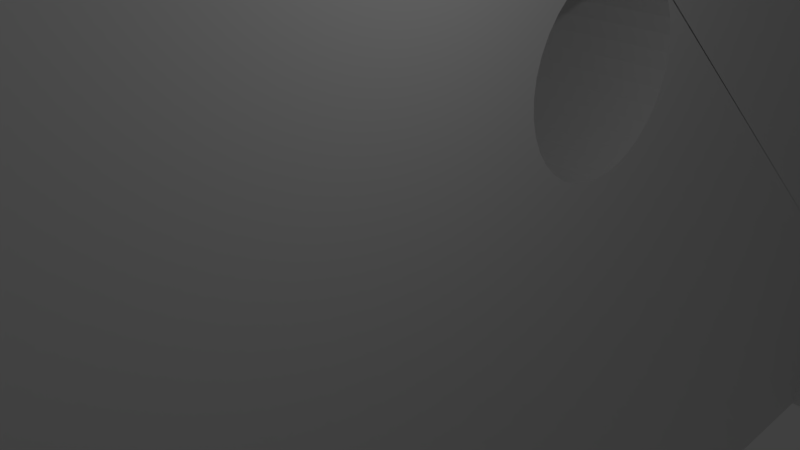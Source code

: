 # Source: 5500mW_v2.blend  (saved by Blender 2.79.0; exported with 4.5.12 LTS)
import bpy
from mathutils import Matrix  # noqa: F401  (used for matrix-valued properties, if any)

bpy.ops.wm.read_factory_settings(use_empty=True)
scene = bpy.context.scene
scene.name = 'Scene'

# ---- collections
col_collection_1 = bpy.data.collections.new('Collection 1'); scene.collection.children.link(col_collection_1)

# ---- world
world_world = bpy.data.worlds.new('World'); scene.world = world_world
world_world.color = (0.05088, 0.05088, 0.05088)
world_world.use_sun_shadow = False
world_world.sun_shadow_jitter_overblur = 0.0
world_world.cycles.sampling_method = 'MANUAL'

# ---- cameras
cam_camera = bpy.data.cameras.new('Camera')
cam_camera.clip_end = 100.0
cam_camera.lens = 35.0
cam_camera.sensor_width = 32.0
cam_camera.sensor_height = 18.0
cam_camera.ortho_scale = 7.314
cam_camera.dof.focus_distance = 0.0
cam_camera.dof.aperture_fstop = 128.0

# ---- lights
light_lamp = bpy.data.lights.new('Lamp', 'POINT')
light_lamp.transmission_factor = 0.0
light_lamp.cutoff_distance = 30.0
light_lamp.energy = 100.0
light_lamp.shadow_buffer_clip_start = 1.001
light_lamp.shadow_soft_size = 0.1
light_lamp.shadow_maximum_resolution = 0.006
light_lamp.use_absolute_resolution = True

# ---- meshes
me_z9m3_laser_kit__bracket_modified = bpy.data.meshes.new('Z9M3 laser kit  bracket modified')
me_z9m3_laser_kit__bracket_modified.from_pydata([(-39.86, 13.21, -3.238), (-40.17, 13.21, -11.57), (-14.83, 13.21, -3.238), (-14.52, 13.21, -11.57), (-48.6, 13.21, -3.238), (-48.9, 13.21, -3.238), (-48.9, 13.21, -11.57), (1.798e-07, -9.621, 2.508), (1.832e-07, -9.441, 2.251), (-3.176e-07, 4.687, -0.4218), (-4.874e-07, 5.0, 3.151), (-4.999e-07, 5.313, 3.123), (-9.33e-07, 17.15, 4.194), (-5.096e-07, 5.616, 3.042), (-5.162e-07, 5.9, 2.91), (3.915e-07, -11.62, -0.3406), (3.981e-07, -11.9, -0.208), (8.436e-07, -23.15, -6.482), (4.015e-07, -12.16, -0.02804), (4.015e-07, -12.38, 0.1938), (-5.196e-07, 6.157, 2.73), (-6.557e-07, 17.15, -6.482), (-5.196e-07, 6.379, 2.508), (-5.162e-07, 6.559, 2.251), (-5.096e-07, 6.691, 1.966), (-4.999e-07, 6.773, 1.663), (-4.874e-07, 6.8, 1.351), (-7.868e-07, 20.15, -6.482), (-1.064e-06, 20.15, 4.194), (3.545e-07, -10.69, -0.4218), (3.693e-07, -11.0, -0.4492), (3.818e-07, -11.31, -0.4218), (3.981e-07, -12.56, 0.4508), (3.915e-07, -12.69, 0.7352), (9.747e-07, -26.15, -6.482), (3.818e-07, -12.77, 1.038), (6.975e-07, -26.15, 4.194), (3.693e-07, -12.8, 1.351), (5.663e-07, -23.15, 4.194), (-3.013e-07, 4.1, -0.208), (-2.979e-07, 3.843, -0.02804), (1.798e-07, -9.843, 2.73), (-2.979e-07, 3.621, 0.1938), (-3.013e-07, 3.441, 0.4508), (3.545e-07, -12.77, 1.663), (3.377e-07, -12.69, 1.966), (4.809e-07, -23.15, 9.738), (3.194e-07, -12.56, 2.251), (3.003e-07, -12.38, 2.508), (-4.726e-07, 4.687, 3.123), (-1.018e-06, 17.15, 9.738), (-3.079e-07, 4.384, -0.3406), (-3.079e-07, 3.309, 0.7352), (-3.176e-07, 3.227, 1.038), (1.832e-07, -10.1, 2.91), (-3.301e-07, 3.2, 1.351), (2.809e-07, -12.16, 2.73), (2.618e-07, -11.9, 2.91), (2.436e-07, -11.62, 3.042), (2.809e-07, -9.621, 0.1938), (3.003e-07, -9.843, -0.02804), (-4.809e-07, 17.15, -11.57), (3.194e-07, -10.1, -0.208), (-3.617e-07, 3.309, 1.966), (-3.799e-07, 3.441, 2.251), (-3.99e-07, 3.621, 2.508), (-4.184e-07, 3.843, 2.73), (-4.375e-07, 4.1, 2.91), (-4.558e-07, 4.384, 3.042), (-4.726e-07, 6.773, 1.038), (-4.558e-07, 6.691, 0.7352), (-4.375e-07, 6.559, 0.4508), (-4.184e-07, 6.379, 0.1938), (1.018e-06, -23.15, -11.57), (3.377e-07, -10.38, -0.3406), (2.268e-07, -11.31, 3.123), (2.12e-07, -11.0, 3.151), (1.995e-07, -10.69, 3.123), (-3.99e-07, 6.157, -0.02804), (-3.799e-07, 5.9, -0.208), (-3.617e-07, 5.616, -0.3406), (-3.449e-07, 3.227, 1.663), (1.898e-07, -10.38, 3.042), (1.898e-07, -9.309, 1.966), (1.995e-07, -9.227, 1.663), (2.12e-07, -9.2, 1.351), (-3.449e-07, 5.313, -0.4218), (-3.301e-07, 5.0, -0.4492), (2.268e-07, -9.227, 1.038), (2.436e-07, -9.309, 0.7352), (2.618e-07, -9.441, 0.4508), (-39.11, 7.579, -3.741), (-41.65, 7.471, -3.665), (-41.79, 7.704, -3.829), (-43.03, 8.419, -4.329), (-43.34, 8.442, -4.345), (-39.85, 11.02, -6.149), (-43.96, 8.353, -4.282), (-44.24, 8.244, -4.206), (-48.58, 11.02, -6.149), (-44.5, 8.097, -4.103), (-44.72, 7.915, -3.976), (-45.12, 7.223, -3.492), (-47.58, 6.355, -2.884), (-45.04, 7.471, -3.665), (-44.9, 7.704, -3.829), (-41.97, 7.915, -3.976), (-42.19, 8.097, -4.103), (-43.66, 8.419, -4.329), (-42.44, 8.244, -4.206), (-42.73, 8.353, -4.282), (-45.14, 6.967, -3.312), (-45.12, 6.711, -3.133), (-47.38, 5.762, -2.469), (-45.04, 6.463, -2.959), (-47.07, 5.206, -2.079), (-44.9, 6.23, -2.796), (-46.64, 4.703, -1.727), (-44.72, 6.019, -2.649), (-46.11, 4.269, -1.423), (-44.5, 5.838, -2.521), (-45.49, 3.917, -1.176), (-44.24, 5.69, -2.418), (-44.81, 3.657, -0.9947), (-43.96, 5.582, -2.342), (-44.09, 3.498, -0.8834), (-43.66, 5.515, -2.296), (-43.34, 3.445, -0.8459), (-43.34, 5.493, -2.28), (-42.6, 3.498, -0.8834), (-43.03, 5.515, -2.296), (-41.87, 3.657, -0.9947), (-42.73, 5.582, -2.342), (-41.19, 3.917, -1.176), (-42.44, 5.69, -2.418), (-40.58, 4.269, -1.423), (-42.19, 5.838, -2.521), (-40.05, 4.703, -1.727), (-41.97, 6.019, -2.649), (-39.62, 5.206, -2.079), (-41.79, 6.23, -2.796), (-39.3, 5.762, -2.469), (-41.65, 6.463, -2.959), (-39.11, 6.355, -2.884), (-41.57, 6.711, -3.133), (-39.04, 6.967, -3.312), (-41.54, 6.967, -3.312), (-41.57, 7.223, -3.492), (-11.96, 8.353, -4.282), (-12.24, 8.244, -4.206), (-14.84, 11.02, -6.149), (-11.66, 8.419, -4.329), (-9.544, 6.967, -3.312), (-9.572, 7.223, -3.492), (-7.11, 6.355, -2.884), (-6.106, 11.02, -6.149), (-9.653, 7.471, -3.665), (-9.785, 7.704, -3.829), (-9.965, 7.915, -3.976), (-10.19, 8.097, -4.103), (-10.44, 8.244, -4.206), (-12.5, 8.097, -4.103), (-12.72, 7.915, -3.976), (-15.58, 7.579, -3.741), (-12.9, 7.704, -3.829), (-10.73, 8.353, -4.282), (-11.03, 8.419, -4.329), (-11.34, 8.442, -4.345), (-13.04, 7.471, -3.665), (-13.12, 7.223, -3.492), (-15.64, 6.967, -3.312), (-13.14, 6.967, -3.312), (-15.58, 6.355, -2.884), (-13.12, 6.711, -3.133), (-15.38, 5.762, -2.469), (-13.04, 6.463, -2.959), (-15.07, 5.206, -2.079), (-12.9, 6.23, -2.796), (-14.64, 4.703, -1.727), (-12.72, 6.019, -2.649), (-14.11, 4.269, -1.423), (-12.5, 5.838, -2.521), (-13.49, 3.917, -1.176), (-12.24, 5.69, -2.418), (-12.81, 3.657, -0.9947), (-11.96, 5.582, -2.342), (-12.09, 3.498, -0.8834), (-11.66, 5.515, -2.296), (-11.34, 3.445, -0.8459), (-11.34, 5.493, -2.28), (-10.6, 3.498, -0.8834), (-11.03, 5.515, -2.296), (-9.874, 3.657, -0.9947), (-10.73, 5.582, -2.342), (-9.194, 3.917, -1.176), (-10.44, 5.69, -2.418), (-8.58, 4.269, -1.423), (-10.19, 5.838, -2.521), (-8.05, 4.703, -1.727), (-9.965, 6.019, -2.649), (-7.62, 5.206, -2.079), (-9.785, 6.23, -2.796), (-7.304, 5.762, -2.469), (-9.653, 6.463, -2.959), (-9.572, 6.711, -3.133), (-6.103, 13.08, -3.238), (-5.789, 13.21, -11.57), (-6.117, 12.93, -3.305), (-6.135, 12.78, -3.348), (-6.156, 12.62, -3.365), (-6.18, 12.46, -3.357), (-6.206, 12.3, -3.324), (-7.11, 8.076, -0.4266), (-6.262, 12.02, -3.185), (-6.234, 12.15, -3.266), (-14.87, 12.78, -3.348), (-14.85, 12.93, -3.305), (-14.84, 13.08, -3.238), (-14.97, 12.15, -3.266), (-14.94, 12.3, -3.324), (-14.91, 12.46, -3.357), (-14.89, 12.62, -3.365), (-15.58, 9.3, -1.283), (-14.99, 12.02, -3.185), (-39.85, 13.08, -3.238), (-39.84, 12.93, -3.305), (-39.82, 12.78, -3.348), (-39.8, 12.62, -3.365), (-39.78, 12.46, -3.357), (-39.75, 12.3, -3.324), (-39.11, 9.3, -1.283), (-39.69, 12.02, -3.185), (-39.72, 12.15, -3.266), (-48.55, 12.78, -3.348), (-48.57, 12.93, -3.305), (-48.59, 13.08, -3.238), (-48.45, 12.15, -3.266), (-48.48, 12.3, -3.324), (-48.51, 12.46, -3.357), (-48.53, 12.62, -3.365), (-47.58, 8.076, -0.4266), (-48.43, 12.02, -3.185), (-11.66, 10.14, -1.872), (-11.34, 10.16, -1.887), (-11.03, 10.14, -1.872), (-10.73, 10.07, -1.825), (-10.44, 9.965, -1.749), (-10.19, 9.817, -1.646), (-9.965, 9.636, -1.518), (-9.572, 8.944, -1.034), (-9.653, 9.192, -1.208), (-9.785, 9.425, -1.371), (-12.72, 9.636, -1.518), (-12.5, 9.817, -1.646), (-13.04, 9.192, -1.208), (-12.9, 9.425, -1.371), (-12.24, 9.965, -1.749), (-11.96, 10.07, -1.825), (-9.544, 8.688, -0.8549), (-9.572, 8.432, -0.6756), (-7.304, 7.483, -0.01131), (-9.653, 8.184, -0.5017), (-7.62, 6.927, 0.3783), (-9.785, 7.951, -0.3386), (-8.05, 6.424, 0.7305), (-9.965, 7.74, -0.1912), (-8.58, 5.99, 1.034), (-10.19, 7.558, -0.06396), (-9.194, 5.637, 1.281), (-10.44, 7.411, 0.03926), (-9.874, 5.378, 1.463), (-10.73, 7.302, 0.1153), (-10.6, 5.219, 1.574), (-11.03, 7.236, 0.1619), (-11.34, 5.166, 1.612), (-11.34, 7.213, 0.1776), (-12.09, 5.219, 1.574), (-11.66, 7.236, 0.1619), (-12.81, 5.378, 1.463), (-11.96, 7.302, 0.1153), (-13.49, 5.637, 1.281), (-12.24, 7.411, 0.03926), (-14.11, 5.99, 1.034), (-12.5, 7.558, -0.06396), (-14.64, 6.424, 0.7305), (-12.72, 7.74, -0.1912), (-15.07, 6.927, 0.3783), (-12.9, 7.951, -0.3386), (-15.38, 7.483, -0.01131), (-13.04, 8.184, -0.5017), (-15.58, 8.076, -0.4266), (-13.12, 8.432, -0.6756), (-15.64, 8.688, -0.8549), (-13.14, 8.688, -0.8549), (-13.12, 8.944, -1.034), (7.586, 20.15, -11.57), (-48.9, 20.15, -11.57), (7.586, -23.15, -11.57), (7.586, -26.15, -11.57), (-3.0, -26.15, -11.57), (-4.0, -25.15, -11.57), (-4.0, 13.21, -11.57), (7.586, 17.15, -11.57), (-3.174, -26.13, -11.57), (-3.342, -26.09, -11.57), (-3.5, -26.02, -11.57), (-3.643, -25.92, -11.57), (-3.766, -25.79, -11.57), (-3.866, -25.65, -11.57), (-3.94, -25.49, -11.57), (-3.985, -25.32, -11.57), (-4.0, -12.56, 2.251), (-4.0, -12.69, 1.966), (-4.0, -25.15, 9.738), (-4.0, -12.69, 0.7352), (-4.0, -12.56, 0.4508), (-4.0, 4.1, -0.208), (-4.0, 4.384, -0.3406), (-4.0, 13.21, -3.238), (-4.0, 4.687, -0.4218), (-4.0, 5.0, -0.4492), (-4.0, 5.313, -0.4218), (-4.0, 5.616, -0.3406), (-4.0, 5.9, -0.208), (-4.0, 6.157, -0.02804), (-4.0, 6.379, 0.1938), (-4.0, 19.15, -3.238), (-4.0, 6.559, 0.4508), (-4.0, 6.691, 0.7352), (-4.0, -12.77, 1.663), (-4.0, -12.8, 1.351), (-4.0, -12.77, 1.038), (-4.0, 6.691, 1.966), (-4.0, 6.559, 2.251), (-4.0, 19.15, 9.738), (-4.0, 6.379, 2.508), (-4.0, 6.157, 2.73), (-4.0, -12.38, 0.1938), (-4.0, -12.16, -0.02804), (-4.0, -11.9, -0.208), (-4.0, -9.843, -0.02804), (-4.0, -9.621, 0.1938), (-4.0, 4.384, 3.042), (-4.0, -9.441, 0.4508), (-4.0, -9.309, 0.7352), (-4.0, 3.843, 2.73), (-4.0, 4.1, 2.91), (-4.0, 6.773, 1.038), (-4.0, 6.8, 1.351), (-4.0, 6.773, 1.663), (-4.0, -11.62, 3.042), (-4.0, -11.9, 2.91), (-4.0, -9.227, 1.038), (-4.0, -9.2, 1.351), (-4.0, 4.687, 3.123), (-4.0, 3.621, 2.508), (-4.0, 3.441, 2.251), (-4.0, 3.309, 1.966), (-4.0, 5.9, 2.91), (-4.0, 5.616, 3.042), (-4.0, 5.313, 3.123), (-4.0, -12.16, 2.73), (-4.0, -12.38, 2.508), (-4.0, -11.62, -0.3406), (-4.0, -11.31, -0.4218), (-4.0, -11.0, -0.4492), (-4.0, 3.227, 1.038), (-4.0, 3.309, 0.7352), (-4.0, 3.441, 0.4508), (-4.0, 3.621, 0.1938), (-4.0, 3.843, -0.02804), (-4.0, -9.227, 1.663), (-4.0, -9.309, 1.966), (-4.0, -9.441, 2.251), (-4.0, -9.621, 2.508), (-4.0, -9.843, 2.73), (-4.0, -10.1, 2.91), (-4.0, -10.38, 3.042), (-4.0, 3.227, 1.663), (-4.0, 3.2, 1.351), (-4.0, -10.69, 3.123), (-4.0, -11.0, 3.151), (-4.0, -11.31, 3.123), (-4.0, -10.69, -0.4218), (-4.0, -10.38, -0.3406), (-4.0, -10.1, -0.208), (-4.0, 5.0, 3.151), (3.702, -23.15, 9.738), (6.343, -23.15, -6.482), (7.742, -23.15, -11.55), (11.29, -23.15, -2.856), (8.293, -23.15, -11.27), (8.174, -23.15, -11.38), (11.29, -23.15, -1.442), (11.4, -23.15, -1.576), (11.55, -23.15, -2.408), (11.58, -23.15, -2.236), (11.58, -23.15, -2.062), (11.49, -23.15, -2.572), (11.4, -23.15, -2.723), (8.04, -23.15, -11.46), (7.895, -23.15, -11.52), (11.49, -23.15, -1.727), (11.55, -23.15, -1.89), (8.293, -26.15, -11.27), (11.29, -26.15, -2.856), (6.343, -26.15, -6.482), (11.29, -26.15, -1.442), (3.702, -26.15, 9.738), (-3.0, -26.15, 9.738), (11.4, -26.15, -2.723), (11.49, -26.15, -2.572), (11.55, -26.15, -2.408), (11.58, -26.15, -2.236), (11.58, -26.15, -2.062), (11.55, -26.15, -1.89), (7.742, -26.15, -11.55), (7.895, -26.15, -11.52), (11.49, -26.15, -1.727), (11.4, -26.15, -1.576), (8.04, -26.15, -11.46), (8.174, -26.15, -11.38), (3.702, 17.15, 9.738), (3.702, 20.15, 9.738), (-3.985, 19.32, 9.738), (-3.0, 20.15, 9.738), (-3.174, 20.13, 9.738), (-3.342, 20.09, 9.738), (-3.985, -25.32, 9.738), (-3.766, -25.79, 9.738), (-3.643, -25.92, 9.738), (-3.5, -26.02, 9.738), (-3.342, -26.09, 9.738), (-3.174, -26.13, 9.738), (-3.94, -25.49, 9.738), (-3.866, -25.65, 9.738), (-3.5, 20.02, 9.738), (-3.643, 19.92, 9.738), (-3.766, 19.79, 9.738), (-3.866, 19.65, 9.738), (-3.94, 19.49, 9.738), (6.343, 17.15, -6.482), (11.29, 17.15, -1.442), (11.29, 17.15, -2.856), (11.4, 17.15, -2.723), (11.49, 17.15, -2.572), (11.55, 17.15, -2.408), (11.58, 17.15, -2.236), (11.58, 17.15, -2.062), (11.55, 17.15, -1.89), (7.742, 17.15, -11.55), (7.895, 17.15, -11.52), (8.04, 17.15, -11.46), (11.49, 17.15, -1.727), (11.4, 17.15, -1.576), (8.174, 17.15, -11.38), (8.293, 17.15, -11.27), (11.29, 20.15, -1.442), (-3.0, 20.15, -3.238), (6.343, 20.15, -6.482), (11.29, 20.15, -2.856), (8.293, 20.15, -11.27), (7.895, 20.15, -11.52), (7.742, 20.15, -11.55), (11.4, 20.15, -1.576), (11.55, 20.15, -2.408), (11.58, 20.15, -2.236), (11.58, 20.15, -2.062), (11.49, 20.15, -2.572), (11.4, 20.15, -2.723), (-48.9, 20.15, -3.238), (11.49, 20.15, -1.727), (11.55, 20.15, -1.89), (8.174, 20.15, -11.38), (8.04, 20.15, -11.46), (-43.03, 10.14, -1.872), (-42.73, 10.07, -1.825), (-42.44, 9.965, -1.749), (-42.19, 9.817, -1.646), (-45.14, 8.688, -0.8549), (-45.12, 8.944, -1.034), (-41.97, 9.636, -1.518), (-41.79, 9.425, -1.371), (-44.9, 9.425, -1.371), (-44.72, 9.636, -1.518), (-44.5, 9.817, -1.646), (-44.24, 9.965, -1.749), (-45.04, 9.192, -1.208), (-43.96, 10.07, -1.825), (-43.66, 10.14, -1.872), (-43.34, 10.16, -1.887), (-41.65, 9.192, -1.208), (-41.57, 8.944, -1.034), (-39.04, 8.688, -0.8549), (-41.54, 8.688, -0.8549), (-39.11, 8.076, -0.4266), (-41.57, 8.432, -0.6756), (-39.3, 7.483, -0.01131), (-41.65, 8.184, -0.5017), (-39.62, 6.927, 0.3783), (-41.79, 7.951, -0.3386), (-40.05, 6.424, 0.7305), (-41.97, 7.74, -0.1912), (-40.58, 5.99, 1.034), (-42.19, 7.558, -0.06396), (-41.19, 5.637, 1.281), (-42.44, 7.411, 0.03926), (-41.87, 5.378, 1.463), (-42.73, 7.302, 0.1153), (-42.6, 5.219, 1.574), (-43.03, 7.236, 0.1619), (-43.34, 5.166, 1.612), (-43.34, 7.213, 0.1776), (-44.09, 5.219, 1.574), (-43.66, 7.236, 0.1619), (-44.81, 5.378, 1.463), (-43.96, 7.302, 0.1153), (-45.49, 5.637, 1.281), (-44.24, 7.411, 0.03926), (-46.11, 5.99, 1.034), (-44.5, 7.558, -0.06397), (-46.64, 6.424, 0.7305), (-44.72, 7.74, -0.1912), (-47.07, 6.927, 0.3783), (-44.9, 7.951, -0.3386), (-47.38, 7.483, -0.01131), (-45.04, 8.184, -0.5017), (-45.12, 8.432, -0.6756), (-3.985, 19.32, -3.238), (-3.94, 19.49, -3.238), (-3.643, 19.92, -3.238), (-3.5, 20.02, -3.238), (-3.342, 20.09, -3.238), (-3.174, 20.13, -3.238), (-3.866, 19.65, -3.238), (-3.766, 19.79, -3.238), (-4.0, 20.15, -3.238), (-48.9, 16.68, -3.238), (-4.0, 16.68, -3.238), (-4.0, 13.21, 9.738), (-4.0, -5.97, 9.738), (-4.0, 3.62, 9.738), (-4.0, -15.56, 9.738)], [], [(0, 1, 2), (2, 1, 3), (4, 5, 6), (7, 8, 9), (10, 11, 12), (12, 11, 13), (12, 13, 14), (15, 16, 17), (17, 16, 18), (17, 18, 19), (14, 20, 21), (21, 20, 22), (21, 22, 23), (23, 24, 21), (21, 24, 25), (21, 25, 26), (14, 21, 12), (12, 21, 27), (12, 27, 28), (29, 30, 17), (17, 30, 31), (17, 31, 15), (19, 32, 17), (17, 32, 33), (17, 33, 34), (34, 33, 35), (34, 35, 36), (36, 35, 37), (36, 37, 38), (39, 40, 41), (41, 40, 42), (41, 42, 43), (37, 44, 38), (38, 44, 45), (38, 45, 46), (46, 45, 47), (46, 47, 48), (10, 12, 49), (49, 12, 50), (49, 50, 46), (7, 9, 41), (41, 9, 51), (41, 51, 39), (43, 52, 41), (41, 52, 53), (41, 53, 54), (54, 53, 55), (48, 56, 46), (46, 56, 57), (46, 57, 58), (59, 60, 61), (61, 60, 62), (63, 64, 46), (46, 64, 65), (46, 65, 66), (66, 67, 46), (46, 67, 68), (46, 68, 49), (26, 69, 21), (21, 69, 70), (21, 70, 61), (61, 70, 71), (61, 71, 72), (17, 73, 29), (29, 73, 61), (29, 61, 74), (74, 61, 62), (58, 75, 46), (46, 75, 76), (46, 76, 77), (72, 78, 61), (61, 78, 79), (61, 79, 80), (63, 46, 81), (81, 46, 77), (81, 77, 55), (55, 77, 82), (55, 82, 54), (8, 83, 9), (9, 83, 84), (9, 84, 85), (80, 86, 61), (61, 86, 87), (61, 87, 9), (85, 88, 9), (9, 88, 89), (9, 89, 61), (61, 89, 90), (61, 90, 59), (91, 92, 93), (94, 95, 96), (97, 98, 99), (99, 98, 100), (99, 100, 101), (102, 103, 104), (104, 103, 99), (104, 99, 105), (105, 99, 101), (91, 93, 96), (96, 93, 106), (96, 106, 107), (96, 95, 99), (99, 95, 108), (99, 108, 97), (107, 109, 96), (96, 109, 110), (96, 110, 94), (102, 111, 103), (103, 111, 112), (103, 112, 113), (113, 112, 114), (113, 114, 115), (115, 114, 116), (115, 116, 117), (117, 116, 118), (117, 118, 119), (119, 118, 120), (119, 120, 121), (121, 120, 122), (121, 122, 123), (123, 122, 124), (123, 124, 125), (125, 124, 126), (125, 126, 127), (127, 126, 128), (127, 128, 129), (129, 128, 130), (129, 130, 131), (131, 130, 132), (131, 132, 133), (133, 132, 134), (133, 134, 135), (135, 134, 136), (135, 136, 137), (137, 136, 138), (137, 138, 139), (139, 138, 140), (139, 140, 141), (141, 140, 142), (141, 142, 143), (143, 142, 144), (143, 144, 145), (145, 144, 146), (145, 146, 91), (91, 146, 147), (91, 147, 92), (148, 149, 150), (148, 150, 151), (152, 153, 154), (154, 153, 155), (155, 153, 156), (155, 156, 157), (157, 158, 155), (155, 158, 159), (155, 159, 160), (149, 161, 150), (150, 161, 162), (150, 162, 163), (163, 162, 164), (160, 165, 155), (155, 165, 166), (155, 166, 150), (150, 166, 167), (150, 167, 151), (164, 168, 163), (163, 168, 169), (163, 169, 170), (170, 169, 171), (170, 171, 172), (172, 171, 173), (172, 173, 174), (174, 173, 175), (174, 175, 176), (176, 175, 177), (176, 177, 178), (178, 177, 179), (178, 179, 180), (180, 179, 181), (180, 181, 182), (182, 181, 183), (182, 183, 184), (184, 183, 185), (184, 185, 186), (186, 185, 187), (186, 187, 188), (188, 187, 189), (188, 189, 190), (190, 189, 191), (190, 191, 192), (192, 191, 193), (192, 193, 194), (194, 193, 195), (194, 195, 196), (196, 195, 197), (196, 197, 198), (198, 197, 199), (198, 199, 200), (200, 199, 201), (200, 201, 202), (202, 201, 203), (202, 203, 154), (154, 203, 204), (154, 204, 152), (206, 205, 207), (207, 208, 206), (206, 208, 209), (206, 209, 155), (155, 209, 210), (155, 210, 211), (212, 154, 213), (213, 154, 155), (213, 155, 214), (214, 155, 211), (215, 216, 3), (3, 216, 217), (218, 219, 150), (150, 219, 220), (150, 220, 3), (3, 220, 221), (3, 221, 215), (163, 222, 150), (150, 222, 223), (150, 223, 218), (0, 224, 1), (1, 224, 225), (225, 226, 1), (1, 226, 227), (1, 227, 96), (96, 227, 228), (96, 228, 229), (230, 91, 231), (231, 91, 96), (231, 96, 232), (232, 96, 229), (233, 234, 6), (6, 234, 235), (6, 235, 4), (236, 237, 99), (99, 237, 238), (99, 238, 6), (6, 238, 239), (6, 239, 233), (103, 240, 99), (99, 240, 241), (99, 241, 236), (242, 243, 223), (223, 243, 213), (213, 243, 244), (213, 244, 245), (245, 246, 213), (213, 246, 247), (213, 247, 248), (249, 212, 250), (250, 212, 213), (250, 213, 251), (251, 213, 248), (223, 252, 253), (222, 254, 223), (223, 254, 255), (223, 255, 252), (253, 256, 223), (223, 256, 257), (223, 257, 242), (249, 258, 212), (212, 258, 259), (212, 259, 260), (260, 259, 261), (260, 261, 262), (262, 261, 263), (262, 263, 264), (264, 263, 265), (264, 265, 266), (266, 265, 267), (266, 267, 268), (268, 267, 269), (268, 269, 270), (270, 269, 271), (270, 271, 272), (272, 271, 273), (272, 273, 274), (274, 273, 275), (274, 275, 276), (276, 275, 277), (276, 277, 278), (278, 277, 279), (278, 279, 280), (280, 279, 281), (280, 281, 282), (282, 281, 283), (282, 283, 284), (284, 283, 285), (284, 285, 286), (286, 285, 287), (286, 287, 288), (288, 287, 289), (288, 289, 290), (290, 289, 291), (290, 291, 292), (292, 291, 293), (292, 293, 222), (222, 293, 294), (222, 294, 254), (295, 3, 296), (296, 3, 1), (296, 1, 6), (6, 1, 96), (6, 96, 99), (297, 298, 73), (73, 298, 299), (73, 300, 61), (61, 300, 301), (61, 301, 206), (155, 150, 206), (206, 150, 3), (206, 3, 61), (61, 3, 295), (61, 295, 302), (299, 303, 73), (73, 303, 304), (73, 304, 305), (305, 306, 73), (73, 306, 307), (73, 307, 308), (308, 309, 73), (73, 309, 310), (73, 310, 300), (311, 312, 313), (314, 315, 300), (317, 319, 301), (320, 301, 319), (312, 329, 313), (313, 329, 330), (313, 330, 300), (300, 330, 331), (300, 331, 314), (537, 318, 538), (536, 470, 326), (315, 337, 300), (300, 337, 338), (300, 338, 339), (340, 341, 342), (342, 341, 343), (342, 343, 344), (345, 300, 346), (346, 300, 342), (313, 350, 351), (344, 352, 342), (342, 352, 353), (342, 353, 354), (345, 355, 300), (300, 355, 356), (300, 356, 357), (542, 540, 377), (380, 542, 377), (381, 542, 380), (351, 361, 313), (313, 361, 362), (313, 362, 311), (339, 363, 300), (300, 363, 364), (300, 364, 365), (366, 367, 300), (300, 367, 368), (300, 368, 369), (317, 301, 316), (316, 301, 300), (316, 300, 370), (370, 300, 369), (360, 541, 359), (541, 539, 359), (359, 539, 358), (336, 539, 335), (358, 539, 336), (335, 539, 333), (357, 378, 300), (300, 378, 379), (300, 379, 366), (333, 539, 332), (349, 539, 318), (349, 332, 539), (313, 381, 382), (313, 382, 350), (365, 383, 300), (300, 383, 384), (300, 384, 342), (342, 384, 385), (342, 385, 340), (381, 313, 542), (386, 354, 541), (386, 541, 360), (371, 354, 353), (38, 46, 387), (73, 17, 297), (297, 17, 388), (297, 388, 389), (390, 391, 388), (388, 391, 392), (38, 387, 388), (388, 387, 393), (388, 393, 394), (395, 388, 396), (396, 388, 397), (395, 398, 388), (388, 398, 399), (388, 399, 390), (392, 400, 388), (388, 400, 401), (388, 401, 389), (394, 402, 388), (388, 402, 403), (388, 403, 397), (404, 405, 406), (36, 406, 407), (407, 408, 36), (36, 408, 409), (36, 409, 34), (34, 409, 299), (34, 299, 406), (405, 410, 406), (406, 410, 411), (406, 411, 412), (412, 413, 406), (406, 413, 414), (406, 414, 415), (299, 298, 406), (406, 298, 416), (406, 416, 417), (415, 418, 406), (406, 418, 419), (406, 419, 407), (417, 420, 406), (406, 420, 421), (406, 421, 404), (50, 422, 423), (424, 334, 50), (423, 425, 50), (50, 425, 426), (50, 426, 427), (50, 334, 46), (539, 46, 334), (46, 313, 428), (429, 430, 46), (46, 430, 431), (46, 431, 432), (408, 387, 409), (409, 387, 46), (409, 46, 433), (433, 46, 432), (428, 434, 46), (46, 434, 435), (46, 435, 429), (427, 436, 50), (50, 436, 437), (50, 437, 438), (438, 439, 50), (50, 439, 440), (50, 440, 424), (441, 442, 12), (12, 442, 422), (12, 422, 50), (21, 61, 441), (441, 61, 302), (443, 444, 441), (441, 444, 445), (441, 445, 446), (446, 447, 441), (441, 447, 448), (441, 448, 449), (302, 450, 441), (441, 450, 451), (441, 451, 452), (449, 453, 441), (441, 453, 454), (441, 454, 442), (452, 455, 441), (441, 455, 456), (441, 456, 443), (457, 423, 442), (442, 423, 422), (28, 27, 458), (459, 460, 461), (462, 463, 459), (458, 425, 28), (28, 425, 423), (28, 423, 459), (459, 423, 457), (459, 457, 464), (465, 459, 466), (466, 459, 467), (465, 468, 459), (459, 468, 469), (459, 469, 460), (459, 463, 27), (27, 463, 295), (536, 296, 470), (458, 296, 536), (464, 471, 459), (459, 471, 472), (459, 472, 467), (461, 473, 459), (459, 473, 474), (459, 474, 462), (26, 348, 69), (69, 348, 347), (69, 347, 70), (70, 328, 71), (71, 328, 327), (71, 327, 72), (72, 327, 325), (72, 325, 78), (78, 325, 324), (78, 324, 79), (79, 324, 323), (79, 323, 80), (80, 323, 322), (80, 322, 86), (86, 322, 321), (86, 321, 87), (87, 321, 320), (87, 320, 9), (9, 320, 319), (9, 319, 51), (51, 319, 317), (51, 317, 39), (39, 317, 316), (39, 316, 40), (40, 316, 370), (40, 370, 42), (42, 370, 369), (42, 369, 43), (43, 369, 368), (43, 368, 52), (52, 368, 367), (52, 367, 53), (53, 367, 366), (53, 366, 55), (55, 366, 379), (55, 379, 81), (81, 379, 378), (81, 378, 63), (63, 378, 357), (63, 357, 64), (64, 357, 356), (64, 356, 65), (65, 356, 355), (65, 355, 66), (66, 355, 345), (66, 345, 67), (67, 345, 346), (67, 346, 68), (68, 346, 342), (68, 342, 49), (49, 342, 354), (49, 354, 10), (10, 354, 386), (10, 386, 11), (11, 386, 360), (11, 360, 13), (13, 360, 359), (13, 359, 14), (14, 359, 358), (14, 358, 20), (20, 358, 336), (20, 336, 22), (22, 336, 335), (22, 335, 23), (23, 335, 333), (23, 333, 24), (24, 333, 332), (24, 332, 25), (25, 332, 349), (25, 349, 26), (26, 349, 348), (85, 353, 88), (88, 353, 352), (88, 352, 89), (89, 352, 344), (89, 344, 90), (90, 344, 343), (90, 343, 59), (59, 343, 341), (59, 341, 60), (60, 341, 340), (60, 340, 62), (62, 340, 385), (62, 385, 74), (74, 385, 384), (74, 384, 29), (29, 384, 383), (29, 383, 30), (30, 383, 365), (30, 365, 31), (31, 365, 364), (31, 364, 15), (15, 364, 363), (15, 363, 16), (16, 363, 339), (16, 339, 18), (18, 339, 338), (18, 338, 19), (19, 338, 337), (19, 337, 32), (32, 337, 315), (32, 315, 33), (33, 315, 314), (33, 314, 35), (35, 314, 331), (35, 331, 37), (37, 331, 330), (37, 330, 44), (44, 330, 329), (44, 329, 45), (45, 329, 312), (45, 312, 47), (47, 312, 311), (47, 311, 48), (48, 311, 362), (48, 362, 56), (56, 362, 361), (56, 361, 57), (57, 361, 351), (57, 351, 58), (58, 351, 350), (58, 350, 75), (75, 350, 382), (75, 382, 76), (76, 382, 381), (76, 381, 77), (77, 381, 380), (77, 380, 82), (82, 380, 377), (82, 377, 54), (54, 377, 376), (54, 376, 41), (41, 376, 375), (41, 375, 7), (7, 375, 374), (7, 374, 8), (8, 374, 373), (8, 373, 83), (83, 373, 372), (83, 372, 84), (84, 372, 371), (84, 371, 85), (85, 371, 353), (459, 441, 28), (28, 441, 12), (27, 21, 459), (459, 21, 441), (393, 387, 407), (407, 387, 408), (406, 36, 388), (388, 36, 38), (34, 406, 17), (17, 406, 388), (475, 476, 231), (231, 476, 477), (231, 477, 478), (479, 480, 240), (478, 481, 231), (231, 481, 482), (231, 482, 230), (483, 484, 241), (241, 484, 485), (241, 485, 486), (240, 480, 241), (241, 480, 487), (241, 487, 483), (486, 488, 241), (241, 488, 489), (241, 489, 231), (231, 489, 490), (231, 490, 475), (482, 491, 230), (230, 491, 492), (230, 492, 493), (493, 492, 494), (493, 494, 495), (495, 494, 496), (495, 496, 497), (497, 496, 498), (497, 498, 499), (499, 498, 500), (499, 500, 501), (501, 500, 502), (501, 502, 503), (503, 502, 504), (503, 504, 505), (505, 504, 506), (505, 506, 507), (507, 506, 508), (507, 508, 509), (509, 508, 510), (509, 510, 511), (511, 510, 512), (511, 512, 513), (513, 512, 514), (513, 514, 515), (515, 514, 516), (515, 516, 517), (517, 516, 518), (517, 518, 519), (519, 518, 520), (519, 520, 521), (521, 520, 522), (521, 522, 523), (523, 522, 524), (523, 524, 525), (525, 524, 526), (525, 526, 240), (240, 526, 527), (240, 527, 479), (154, 212, 260), (154, 260, 202), (202, 260, 262), (202, 262, 200), (200, 262, 264), (200, 264, 198), (198, 264, 266), (198, 266, 196), (196, 266, 268), (196, 268, 194), (194, 268, 270), (194, 270, 192), (192, 270, 272), (192, 272, 190), (190, 272, 274), (190, 274, 188), (188, 274, 276), (188, 276, 186), (186, 276, 278), (186, 278, 184), (184, 278, 280), (184, 280, 182), (182, 280, 282), (182, 282, 180), (180, 282, 284), (180, 284, 178), (178, 284, 286), (178, 286, 176), (176, 286, 288), (176, 288, 174), (174, 288, 290), (174, 290, 172), (172, 290, 292), (172, 292, 170), (170, 292, 222), (170, 222, 163), (91, 230, 493), (91, 493, 145), (145, 493, 495), (145, 495, 143), (143, 495, 497), (143, 497, 141), (141, 497, 499), (141, 499, 139), (139, 499, 501), (139, 501, 137), (137, 501, 503), (137, 503, 135), (135, 503, 505), (135, 505, 133), (133, 505, 507), (133, 507, 131), (131, 507, 509), (131, 509, 129), (129, 509, 511), (129, 511, 127), (127, 511, 513), (127, 513, 125), (125, 513, 515), (125, 515, 123), (123, 515, 517), (123, 517, 121), (121, 517, 519), (121, 519, 119), (119, 519, 521), (119, 521, 117), (117, 521, 523), (117, 523, 115), (115, 523, 525), (115, 525, 113), (113, 525, 240), (113, 240, 103), (167, 243, 151), (151, 243, 242), (151, 242, 148), (148, 242, 257), (148, 257, 149), (149, 257, 256), (149, 256, 161), (161, 256, 253), (161, 253, 162), (162, 253, 252), (162, 252, 164), (164, 252, 255), (164, 255, 168), (168, 255, 254), (168, 254, 169), (169, 254, 294), (169, 294, 171), (171, 294, 293), (171, 293, 173), (173, 293, 291), (173, 291, 175), (175, 291, 289), (175, 289, 177), (177, 289, 287), (177, 287, 179), (179, 287, 285), (179, 285, 181), (181, 285, 283), (181, 283, 183), (183, 283, 281), (183, 281, 185), (185, 281, 279), (185, 279, 187), (187, 279, 277), (187, 277, 189), (189, 277, 275), (189, 275, 191), (191, 275, 273), (191, 273, 193), (193, 273, 271), (193, 271, 195), (195, 271, 269), (195, 269, 197), (197, 269, 267), (197, 267, 199), (199, 267, 265), (199, 265, 201), (201, 265, 263), (201, 263, 203), (203, 263, 261), (203, 261, 204), (204, 261, 259), (204, 259, 152), (152, 259, 258), (152, 258, 153), (153, 258, 249), (153, 249, 156), (156, 249, 250), (156, 250, 157), (157, 250, 251), (157, 251, 158), (158, 251, 248), (158, 248, 159), (159, 248, 247), (159, 247, 160), (160, 247, 246), (160, 246, 165), (165, 246, 245), (165, 245, 166), (166, 245, 244), (166, 244, 167), (167, 244, 243), (95, 490, 108), (108, 490, 489), (108, 489, 97), (97, 489, 488), (97, 488, 98), (98, 488, 486), (98, 486, 100), (100, 486, 485), (100, 485, 101), (101, 485, 484), (101, 484, 105), (105, 484, 483), (105, 483, 104), (104, 483, 487), (104, 487, 102), (102, 487, 480), (102, 480, 111), (111, 480, 479), (111, 479, 112), (112, 479, 527), (112, 527, 114), (114, 527, 526), (114, 526, 116), (116, 526, 524), (116, 524, 118), (118, 524, 522), (118, 522, 120), (120, 522, 520), (120, 520, 122), (122, 520, 518), (122, 518, 124), (124, 518, 516), (124, 516, 126), (126, 516, 514), (126, 514, 128), (128, 514, 512), (128, 512, 130), (130, 512, 510), (130, 510, 132), (132, 510, 508), (132, 508, 134), (134, 508, 506), (134, 506, 136), (136, 506, 504), (136, 504, 138), (138, 504, 502), (138, 502, 140), (140, 502, 500), (140, 500, 142), (142, 500, 498), (142, 498, 144), (144, 498, 496), (144, 496, 146), (146, 496, 494), (146, 494, 147), (147, 494, 492), (147, 492, 92), (92, 492, 491), (92, 491, 93), (93, 491, 482), (93, 482, 106), (106, 482, 481), (106, 481, 107), (107, 481, 478), (107, 478, 109), (109, 478, 477), (109, 477, 110), (110, 477, 476), (110, 476, 94), (94, 476, 475), (94, 475, 95), (95, 475, 490), (318, 205, 206), (301, 318, 206), (461, 460, 456), (456, 460, 443), (405, 404, 390), (390, 404, 391), (326, 334, 424), (326, 424, 528), (528, 424, 440), (528, 440, 529), (529, 440, 439), (529, 439, 534), (534, 439, 438), (534, 438, 535), (535, 438, 437), (535, 437, 530), (530, 437, 436), (530, 436, 531), (531, 436, 427), (531, 427, 532), (532, 427, 426), (532, 426, 533), (533, 426, 425), (533, 425, 458), (299, 409, 433), (299, 433, 303), (303, 433, 432), (303, 432, 304), (304, 432, 431), (304, 431, 305), (305, 431, 430), (305, 430, 306), (306, 430, 429), (306, 429, 307), (307, 429, 435), (307, 435, 308), (308, 435, 434), (308, 434, 309), (309, 434, 428), (309, 428, 310), (310, 428, 313), (310, 313, 300), (461, 456, 455), (461, 455, 473), (473, 455, 452), (473, 452, 474), (474, 452, 451), (474, 451, 462), (462, 451, 450), (462, 450, 463), (463, 450, 302), (463, 302, 295), (443, 460, 469), (443, 469, 444), (444, 469, 468), (444, 468, 445), (445, 468, 465), (445, 465, 446), (446, 465, 466), (446, 466, 447), (447, 466, 467), (447, 467, 448), (448, 467, 472), (448, 472, 449), (449, 472, 471), (449, 471, 453), (453, 471, 464), (453, 464, 454), (454, 464, 457), (454, 457, 442), (405, 390, 399), (405, 399, 410), (410, 399, 398), (410, 398, 411), (411, 398, 395), (411, 395, 412), (412, 395, 396), (412, 396, 413), (413, 396, 397), (413, 397, 414), (414, 397, 403), (414, 403, 415), (415, 403, 402), (415, 402, 418), (418, 402, 394), (418, 394, 419), (419, 394, 393), (419, 393, 407), (298, 297, 389), (298, 389, 416), (416, 389, 401), (416, 401, 417), (417, 401, 400), (417, 400, 420), (420, 400, 392), (420, 392, 421), (421, 392, 391), (421, 391, 404), (296, 6, 470), (6, 5, 537), (223, 213, 214), (223, 214, 218), (218, 214, 211), (218, 211, 219), (219, 211, 210), (219, 210, 220), (220, 210, 209), (220, 209, 221), (221, 209, 208), (221, 208, 215), (215, 208, 207), (215, 207, 216), (216, 207, 205), (216, 205, 217), (241, 231, 232), (241, 232, 236), (236, 232, 229), (236, 229, 237), (237, 229, 228), (237, 228, 238), (238, 228, 227), (238, 227, 239), (239, 227, 226), (239, 226, 233), (233, 226, 225), (233, 225, 234), (234, 225, 224), (234, 224, 235), (235, 224, 0), (235, 0, 4), (536, 533, 458), (533, 536, 532), (532, 536, 531), (531, 536, 530), (535, 530, 536), (535, 536, 534), (534, 536, 529), (529, 536, 528), (3, 217, 2), (205, 2, 217), (205, 318, 2), (538, 326, 470), (538, 470, 537), (5, 4, 537), (4, 0, 537), (2, 537, 0), (318, 537, 2), (328, 70, 347), (328, 347, 301), (327, 328, 301), (325, 327, 301), (324, 325, 301), (323, 324, 301), (322, 323, 301), (321, 322, 301), (320, 321, 301), (318, 301, 347), (347, 348, 318), (348, 349, 318), (377, 540, 376), (376, 540, 375), (375, 540, 374), (374, 540, 373), (373, 540, 372), (372, 540, 371), (541, 371, 540), (371, 541, 354), (541, 46, 539), (540, 46, 541), (542, 46, 540), (313, 46, 542), (538, 318, 539), (326, 538, 539), (539, 334, 326), (528, 536, 326), (296, 458, 27), (295, 296, 27), (470, 6, 537)])
me_z9m3_laser_kit__bracket_modified.use_remesh_preserve_volume = False
me_z9m3_laser_kit__bracket_modified.use_remesh_preserve_attributes = False
me_z9m3_laser_kit__bracket_modified.use_mirror_vertex_groups = False
me_z9m3_laser_kit__bracket_modified.update()

# ---- objects
ob_z9m3_laser_kit__bracket_modified = bpy.data.objects.new('Z9M3 laser kit  bracket modified', me_z9m3_laser_kit__bracket_modified)
ob_lamp = bpy.data.objects.new('Lamp', light_lamp)
ob_camera = bpy.data.objects.new('Camera', cam_camera)

# ---- transforms, parenting, visibility, modifiers, constraints
ob_z9m3_laser_kit__bracket_modified.location = (0.0, 0.0, 0.0)
ob_z9m3_laser_kit__bracket_modified.lineart.crease_threshold = 0.0
ob_lamp.location = (4.076, 1.005, 5.904)
ob_lamp.rotation_euler = (0.6503, 0.05522, 1.866)
ob_lamp.lock_rotations_4d = False
ob_lamp.empty_display_type = 'ARROWS'
ob_lamp.color = (0.0, 0.0, 0.0, 0.0)
ob_lamp.lineart.crease_threshold = 0.0
ob_camera.location = (7.481, -6.508, 5.344)
ob_camera.rotation_euler = (1.109, 0.0, 0.8149)
ob_camera.lock_rotations_4d = False
ob_camera.empty_display_type = 'ARROWS'
ob_camera.color = (0.0, 0.0, 0.0, 0.0)
ob_camera.display_type = 'WIRE'
ob_camera.lineart.crease_threshold = 0.0

# ---- collection membership
col_collection_1.objects.link(ob_z9m3_laser_kit__bracket_modified)
col_collection_1.objects.link(ob_lamp)
col_collection_1.objects.link(ob_camera)

# ---- scene / render settings (as saved in the file)
scene.camera = ob_camera
scene.frame_start = 1; scene.frame_end = 250; scene.frame_set(0)
scene.render.engine = 'BLENDER_EEVEE_NEXT'
scene.render.resolution_percentage = 50
scene.render.dither_intensity = 0.0
scene.cycles.use_denoising = False
scene.cycles.samples = 128
scene.cycles.sampling_pattern = 'TABULATED_SOBOL'
scene.cycles.use_adaptive_sampling = False
scene.cycles.use_light_tree = False
scene.cycles.blur_glossy = 0.0
scene.cycles.sample_clamp_indirect = 0.0
scene.view_settings.view_transform = 'Standard'
bpy.context.view_layer.update()
